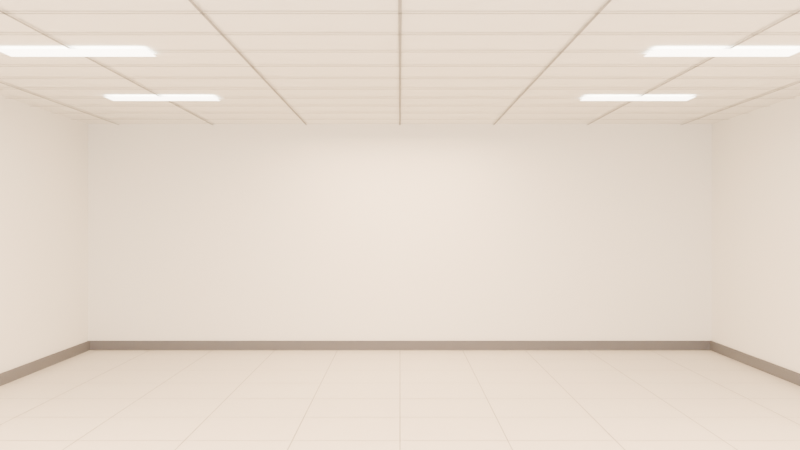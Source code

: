 # Source: laundromat.blend  (saved by Blender 5.2.45; exported with 4.5.12 LTS)
import bpy
from mathutils import Matrix  # noqa: F401  (used for matrix-valued properties, if any)

bpy.ops.wm.read_factory_settings(use_empty=True)
scene = bpy.context.scene
scene.name = 'Scene'

# ---- collections
col_collection = bpy.data.collections.new('Collection'); scene.collection.children.link(col_collection)

# ---- materials (node trees are filled in below, after node groups)
mat_floor_tile_mat_material = bpy.data.materials.new('Floor_Tile_Mat_Material')
mat_grout_grey_mat_material = bpy.data.materials.new('Grout_Grey_Mat_Material')
mat_arch_whitepaint_material = bpy.data.materials.new('Arch_WhitePaint_Material')
mat_lightpanel_emissive_material = bpy.data.materials.new('LightPanel_Emissive_Material')
mat_baseboard_dark_material = bpy.data.materials.new('Baseboard_Dark_Material')

# ---- material node trees
mat_floor_tile_mat_material.use_nodes = True; mat_floor_tile_mat_material.node_tree.nodes.clear()
_N = mat_floor_tile_mat_material.node_tree.nodes; _L = mat_floor_tile_mat_material.node_tree.links
n0 = _N.new('ShaderNodeBsdfPrincipled'); n0.name = 'Principled BSDF'; n0.location = (-200, 100)
n0.inputs[0].default_value = (0.62, 0.6, 0.55, 1.0)
n0.inputs[2].default_value = 0.42
n0.inputs[10].default_value = 0.005
n1 = _N.new('ShaderNodeOutputMaterial'); n1.name = 'Material Output'; n1.location = (200, 100)
_L.new(n0.outputs[0], n1.inputs[0])
n1.is_active_output = True
mat_grout_grey_mat_material.use_nodes = True; mat_grout_grey_mat_material.node_tree.nodes.clear()
_N = mat_grout_grey_mat_material.node_tree.nodes; _L = mat_grout_grey_mat_material.node_tree.links
n0 = _N.new('ShaderNodeBsdfPrincipled'); n0.name = 'Principled BSDF'; n0.location = (-200, 100)
n0.inputs[0].default_value = (0.27, 0.27, 0.26, 1.0)
n0.inputs[2].default_value = 0.75
n0.inputs[10].default_value = 0.005
n1 = _N.new('ShaderNodeOutputMaterial'); n1.name = 'Material Output'; n1.location = (200, 100)
_L.new(n0.outputs[0], n1.inputs[0])
n1.is_active_output = True
mat_arch_whitepaint_material.use_nodes = True; mat_arch_whitepaint_material.node_tree.nodes.clear()
_N = mat_arch_whitepaint_material.node_tree.nodes; _L = mat_arch_whitepaint_material.node_tree.links
n0 = _N.new('ShaderNodeBsdfPrincipled'); n0.name = 'Principled BSDF'; n0.location = (-200, 100)
n0.inputs[0].default_value = (0.82, 0.82, 0.78, 1.0)
n0.inputs[2].default_value = 0.85
n0.inputs[10].default_value = 0.005
n1 = _N.new('ShaderNodeOutputMaterial'); n1.name = 'Material Output'; n1.location = (200, 100)
_L.new(n0.outputs[0], n1.inputs[0])
n1.is_active_output = True
mat_lightpanel_emissive_material.use_nodes = True; mat_lightpanel_emissive_material.node_tree.nodes.clear()
_N = mat_lightpanel_emissive_material.node_tree.nodes; _L = mat_lightpanel_emissive_material.node_tree.links
n0 = _N.new('ShaderNodeBsdfPrincipled'); n0.name = 'Principled BSDF'; n0.location = (-200, 100)
n0.inputs[0].default_value = (1.0, 1.0, 1.0, 1.0)
n0.inputs[10].default_value = 0.005
n0.inputs[27].default_value = (1.0, 0.96, 0.88, 1.0)
n0.inputs[28].default_value = 8.0
n1 = _N.new('ShaderNodeOutputMaterial'); n1.name = 'Material Output'; n1.location = (200, 100)
_L.new(n0.outputs[0], n1.inputs[0])
n1.is_active_output = True
mat_baseboard_dark_material.use_nodes = True; mat_baseboard_dark_material.node_tree.nodes.clear()
_N = mat_baseboard_dark_material.node_tree.nodes; _L = mat_baseboard_dark_material.node_tree.links
n0 = _N.new('ShaderNodeBsdfPrincipled'); n0.name = 'Principled BSDF'; n0.location = (-200, 100)
n0.inputs[0].default_value = (0.12, 0.12, 0.13, 1.0)
n0.inputs[2].default_value = 0.6
n0.inputs[10].default_value = 0.005
n1 = _N.new('ShaderNodeOutputMaterial'); n1.name = 'Material Output'; n1.location = (200, 100)
_L.new(n0.outputs[0], n1.inputs[0])
n1.is_active_output = True

# ---- world
world_world = bpy.data.worlds.new('World'); scene.world = world_world
world_world.use_nodes = True; world_world.node_tree.nodes.clear()
_N = world_world.node_tree.nodes; _L = world_world.node_tree.links
n0 = _N.new('ShaderNodeOutputWorld'); n0.name = 'World Output'; n0.location = (200, 100)
n1 = _N.new('ShaderNodeBackground'); n1.name = 'Background'; n1.location = (-200, 100)
n1.inputs[0].default_value = (0.05088, 0.05088, 0.05088, 1.0)
_L.new(n1.outputs[0], n0.inputs[0])
n0.is_active_output = True
world_world.color = (0.05088, 0.05088, 0.05088)
world_world.sun_shadow_jitter_overblur = 0.0

# ---- cameras
cam_camera_hero_camera = bpy.data.cameras.new('Camera_Hero_Camera')
cam_camera_hero_camera.lens = 40.0
cam_camera_hero_camera.dof.use_dof = True
cam_camera_hero_camera.dof.focus_distance = 7.0
cam_camera_hero_camera.dof.aperture_fstop = 5.6

# ---- lights
light_light_daylight_light = bpy.data.lights.new('Light_Daylight_Light', 'AREA')
light_light_daylight_light.use_temperature = True
light_light_daylight_light.temperature = 6000.0
light_light_daylight_light.energy = 700.0
light_light_daylight_light.size = 3.0
light_light_ceiling_01_light = bpy.data.lights.new('Light_Ceiling_01_Light', 'AREA')
light_light_ceiling_01_light.use_temperature = True
light_light_ceiling_01_light.temperature = 4000.0
light_light_ceiling_01_light.energy = 280.0
light_light_ceiling_01_light.size = 2.6
light_light_ceiling_02_light = bpy.data.lights.new('Light_Ceiling_02_Light', 'AREA')
light_light_ceiling_02_light.use_temperature = True
light_light_ceiling_02_light.temperature = 4000.0
light_light_ceiling_02_light.energy = 280.0
light_light_ceiling_02_light.size = 2.6
light_light_ceiling_03_light = bpy.data.lights.new('Light_Ceiling_03_Light', 'AREA')
light_light_ceiling_03_light.use_temperature = True
light_light_ceiling_03_light.temperature = 4000.0
light_light_ceiling_03_light.energy = 180.0
light_light_ceiling_03_light.size = 2.4

# ---- meshes
me_floor_tile_mesh = bpy.data.meshes.new('Floor_Tile_Mesh')
me_floor_tile_mesh.from_pydata([(-1.0, -1.0, 0.0), (1.0, -1.0, 0.0), (1.0, 1.0, 0.0), (-1.0, 1.0, 0.0)], [], [(0, 1, 2, 3)])
me_floor_tile_mesh.materials.append(mat_floor_tile_mat_material)
me_floor_tile_mesh.update()
me_floor_grout_mesh = bpy.data.meshes.new('Floor_Grout_Mesh')
me_floor_grout_mesh.from_pydata([(-3.203, -6.0, 0.002), (-3.197, -6.0, 0.002), (-3.197, 6.0, 0.002), (-3.203, 6.0, 0.002), (-2.403, -6.0, 0.002), (-2.397, -6.0, 0.002), (-2.397, 6.0, 0.002), (-2.403, 6.0, 0.002), (-1.603, -6.0, 0.002), (-1.597, -6.0, 0.002), (-1.597, 6.0, 0.002), (-1.603, 6.0, 0.002), (-0.803, -6.0, 0.002), (-0.797, -6.0, 0.002), (-0.797, 6.0, 0.002), (-0.803, 6.0, 0.002), (-0.003, -6.0, 0.002), (0.003, -6.0, 0.002), (0.003, 6.0, 0.002), (-0.003, 6.0, 0.002), (0.797, -6.0, 0.002), (0.803, -6.0, 0.002), (0.803, 6.0, 0.002), (0.797, 6.0, 0.002), (1.597, -6.0, 0.002), (1.603, -6.0, 0.002), (1.603, 6.0, 0.002), (1.597, 6.0, 0.002), (2.397, -6.0, 0.002), (2.403, -6.0, 0.002), (2.403, 6.0, 0.002), (2.397, 6.0, 0.002), (3.197, -6.0, 0.002), (3.203, -6.0, 0.002), (3.203, 6.0, 0.002), (3.197, 6.0, 0.002), (-4.0, -5.203, 0.002), (4.0, -5.203, 0.002), (4.0, -5.197, 0.002), (-4.0, -5.197, 0.002), (-4.0, -4.403, 0.002), (4.0, -4.403, 0.002), (4.0, -4.397, 0.002), (-4.0, -4.397, 0.002), (-4.0, -3.603, 0.002), (4.0, -3.603, 0.002), (4.0, -3.597, 0.002), (-4.0, -3.597, 0.002), (-4.0, -2.803, 0.002), (4.0, -2.803, 0.002), (4.0, -2.797, 0.002), (-4.0, -2.797, 0.002), (-4.0, -2.003, 0.002), (4.0, -2.003, 0.002), (4.0, -1.997, 0.002), (-4.0, -1.997, 0.002), (-4.0, -1.203, 0.002), (4.0, -1.203, 0.002), (4.0, -1.197, 0.002), (-4.0, -1.197, 0.002), (-4.0, -0.403, 0.002), (4.0, -0.403, 0.002), (4.0, -0.397, 0.002), (-4.0, -0.397, 0.002), (-4.0, 0.397, 0.002), (4.0, 0.397, 0.002), (4.0, 0.403, 0.002), (-4.0, 0.403, 0.002), (-4.0, 1.197, 0.002), (4.0, 1.197, 0.002), (4.0, 1.203, 0.002), (-4.0, 1.203, 0.002), (-4.0, 1.997, 0.002), (4.0, 1.997, 0.002), (4.0, 2.003, 0.002), (-4.0, 2.003, 0.002), (-4.0, 2.797, 0.002), (4.0, 2.797, 0.002), (4.0, 2.803, 0.002), (-4.0, 2.803, 0.002), (-4.0, 3.597, 0.002), (4.0, 3.597, 0.002), (4.0, 3.603, 0.002), (-4.0, 3.603, 0.002), (-4.0, 4.397, 0.002), (4.0, 4.397, 0.002), (4.0, 4.403, 0.002), (-4.0, 4.403, 0.002), (-4.0, 5.197, 0.002), (4.0, 5.197, 0.002), (4.0, 5.203, 0.002), (-4.0, 5.203, 0.002)], [], [(0, 1, 2, 3), (4, 5, 6, 7), (8, 9, 10, 11), (12, 13, 14, 15), (16, 17, 18, 19), (20, 21, 22, 23), (24, 25, 26, 27), (28, 29, 30, 31), (32, 33, 34, 35), (36, 37, 38, 39), (40, 41, 42, 43), (44, 45, 46, 47), (48, 49, 50, 51), (52, 53, 54, 55), (56, 57, 58, 59), (60, 61, 62, 63), (64, 65, 66, 67), (68, 69, 70, 71), (72, 73, 74, 75), (76, 77, 78, 79), (80, 81, 82, 83), (84, 85, 86, 87), (88, 89, 90, 91)])
me_floor_grout_mesh.materials.append(mat_grout_grey_mat_material)
me_floor_grout_mesh.update()
me_wall_back_mesh = bpy.data.meshes.new('Wall_Back_Mesh')
me_wall_back_mesh.from_pydata([(-1.0, -1.0, -1.0), (1.0, -1.0, -1.0), (1.0, 1.0, -1.0), (-1.0, 1.0, -1.0), (-1.0, -1.0, 1.0), (1.0, -1.0, 1.0), (1.0, 1.0, 1.0), (-1.0, 1.0, 1.0)], [], [(0, 3, 2, 1), (4, 5, 6, 7), (0, 1, 5, 4), (1, 2, 6, 5), (2, 3, 7, 6), (3, 0, 4, 7)])
me_wall_back_mesh.materials.append(mat_arch_whitepaint_material)
me_wall_back_mesh.update()
me_wall_left_mesh = bpy.data.meshes.new('Wall_Left_Mesh')
me_wall_left_mesh.from_pydata([(-1.0, -1.0, -1.0), (1.0, -1.0, -1.0), (1.0, 1.0, -1.0), (-1.0, 1.0, -1.0), (-1.0, -1.0, 1.0), (1.0, -1.0, 1.0), (1.0, 1.0, 1.0), (-1.0, 1.0, 1.0)], [], [(0, 3, 2, 1), (4, 5, 6, 7), (0, 1, 5, 4), (1, 2, 6, 5), (2, 3, 7, 6), (3, 0, 4, 7)])
me_wall_left_mesh.materials.append(mat_arch_whitepaint_material)
me_wall_left_mesh.update()
me_wall_right_mesh = bpy.data.meshes.new('Wall_Right_Mesh')
me_wall_right_mesh.from_pydata([(-1.0, -1.0, -1.0), (1.0, -1.0, -1.0), (1.0, 1.0, -1.0), (-1.0, 1.0, -1.0), (-1.0, -1.0, 1.0), (1.0, -1.0, 1.0), (1.0, 1.0, 1.0), (-1.0, 1.0, 1.0)], [], [(0, 3, 2, 1), (4, 5, 6, 7), (0, 1, 5, 4), (1, 2, 6, 5), (2, 3, 7, 6), (3, 0, 4, 7)])
me_wall_right_mesh.materials.append(mat_arch_whitepaint_material)
me_wall_right_mesh.update()
me_ceiling_mesh = bpy.data.meshes.new('Ceiling_Mesh')
me_ceiling_mesh.from_pydata([(-1.0, -1.0, 0.0), (1.0, -1.0, 0.0), (1.0, 1.0, 0.0), (-1.0, 1.0, 0.0)], [], [(0, 1, 2, 3)])
me_ceiling_mesh.materials.append(mat_arch_whitepaint_material)
me_ceiling_mesh.update()
me_ceiling_grid_mesh = bpy.data.meshes.new('Ceiling_Grid_Mesh')
me_ceiling_grid_mesh.from_pydata([(-3.61, -6.0, 2.885), (-3.59, -6.0, 2.885), (-3.59, 6.0, 2.885), (-3.61, 6.0, 2.885), (-2.41, -6.0, 2.885), (-2.39, -6.0, 2.885), (-2.39, 6.0, 2.885), (-2.41, 6.0, 2.885), (-1.21, -6.0, 2.885), (-1.19, -6.0, 2.885), (-1.19, 6.0, 2.885), (-1.21, 6.0, 2.885), (-0.01, -6.0, 2.885), (0.01, -6.0, 2.885), (0.01, 6.0, 2.885), (-0.01, 6.0, 2.885), (1.19, -6.0, 2.885), (1.21, -6.0, 2.885), (1.21, 6.0, 2.885), (1.19, 6.0, 2.885), (2.39, -6.0, 2.885), (2.41, -6.0, 2.885), (2.41, 6.0, 2.885), (2.39, 6.0, 2.885), (3.59, -6.0, 2.885), (3.61, -6.0, 2.885), (3.61, 6.0, 2.885), (3.59, 6.0, 2.885), (-4.0, -5.41, 2.885), (4.0, -5.41, 2.885), (4.0, -5.39, 2.885), (-4.0, -5.39, 2.885), (-4.0, -4.81, 2.885), (4.0, -4.81, 2.885), (4.0, -4.79, 2.885), (-4.0, -4.79, 2.885), (-4.0, -4.21, 2.885), (4.0, -4.21, 2.885), (4.0, -4.19, 2.885), (-4.0, -4.19, 2.885), (-4.0, -3.61, 2.885), (4.0, -3.61, 2.885), (4.0, -3.59, 2.885), (-4.0, -3.59, 2.885), (-4.0, -3.01, 2.885), (4.0, -3.01, 2.885), (4.0, -2.99, 2.885), (-4.0, -2.99, 2.885), (-4.0, -2.41, 2.885), (4.0, -2.41, 2.885), (4.0, -2.39, 2.885), (-4.0, -2.39, 2.885), (-4.0, -1.81, 2.885), (4.0, -1.81, 2.885), (4.0, -1.79, 2.885), (-4.0, -1.79, 2.885), (-4.0, -1.21, 2.885), (4.0, -1.21, 2.885), (4.0, -1.19, 2.885), (-4.0, -1.19, 2.885), (-4.0, -0.61, 2.885), (4.0, -0.61, 2.885), (4.0, -0.59, 2.885), (-4.0, -0.59, 2.885), (-4.0, -0.01, 2.885), (4.0, -0.01, 2.885), (4.0, 0.01, 2.885), (-4.0, 0.01, 2.885), (-4.0, 0.59, 2.885), (4.0, 0.59, 2.885), (4.0, 0.61, 2.885), (-4.0, 0.61, 2.885), (-4.0, 1.19, 2.885), (4.0, 1.19, 2.885), (4.0, 1.21, 2.885), (-4.0, 1.21, 2.885), (-4.0, 1.79, 2.885), (4.0, 1.79, 2.885), (4.0, 1.81, 2.885), (-4.0, 1.81, 2.885), (-4.0, 2.39, 2.885), (4.0, 2.39, 2.885), (4.0, 2.41, 2.885), (-4.0, 2.41, 2.885), (-4.0, 2.99, 2.885), (4.0, 2.99, 2.885), (4.0, 3.01, 2.885), (-4.0, 3.01, 2.885), (-4.0, 3.59, 2.885), (4.0, 3.59, 2.885), (4.0, 3.61, 2.885), (-4.0, 3.61, 2.885), (-4.0, 4.19, 2.885), (4.0, 4.19, 2.885), (4.0, 4.21, 2.885), (-4.0, 4.21, 2.885), (-4.0, 4.79, 2.885), (4.0, 4.79, 2.885), (4.0, 4.81, 2.885), (-4.0, 4.81, 2.885), (-4.0, 5.39, 2.885), (4.0, 5.39, 2.885), (4.0, 5.41, 2.885), (-4.0, 5.41, 2.885)], [], [(0, 1, 2, 3), (4, 5, 6, 7), (8, 9, 10, 11), (12, 13, 14, 15), (16, 17, 18, 19), (20, 21, 22, 23), (24, 25, 26, 27), (28, 29, 30, 31), (32, 33, 34, 35), (36, 37, 38, 39), (40, 41, 42, 43), (44, 45, 46, 47), (48, 49, 50, 51), (52, 53, 54, 55), (56, 57, 58, 59), (60, 61, 62, 63), (64, 65, 66, 67), (68, 69, 70, 71), (72, 73, 74, 75), (76, 77, 78, 79), (80, 81, 82, 83), (84, 85, 86, 87), (88, 89, 90, 91), (92, 93, 94, 95), (96, 97, 98, 99), (100, 101, 102, 103)])
me_ceiling_grid_mesh.materials.append(mat_grout_grey_mat_material)
me_ceiling_grid_mesh.update()
me_ceiling_lightpanels_mesh = bpy.data.meshes.new('Ceiling_LightPanels_Mesh')
me_ceiling_lightpanels_mesh.from_pydata([(-2.95, -3.75, 2.88), (-1.85, -3.75, 2.88), (-1.85, -3.45, 2.88), (-2.95, -3.45, 2.88), (-2.95, -1.35, 2.88), (-1.85, -1.35, 2.88), (-1.85, -1.05, 2.88), (-2.95, -1.05, 2.88), (-2.95, 1.05, 2.88), (-1.85, 1.05, 2.88), (-1.85, 1.35, 2.88), (-2.95, 1.35, 2.88), (-2.95, 3.45, 2.88), (-1.85, 3.45, 2.88), (-1.85, 3.75, 2.88), (-2.95, 3.75, 2.88), (1.85, -3.75, 2.88), (2.95, -3.75, 2.88), (2.95, -3.45, 2.88), (1.85, -3.45, 2.88), (1.85, -1.35, 2.88), (2.95, -1.35, 2.88), (2.95, -1.05, 2.88), (1.85, -1.05, 2.88), (1.85, 1.05, 2.88), (2.95, 1.05, 2.88), (2.95, 1.35, 2.88), (1.85, 1.35, 2.88), (1.85, 3.45, 2.88), (2.95, 3.45, 2.88), (2.95, 3.75, 2.88), (1.85, 3.75, 2.88)], [], [(0, 1, 2, 3), (4, 5, 6, 7), (8, 9, 10, 11), (12, 13, 14, 15), (16, 17, 18, 19), (20, 21, 22, 23), (24, 25, 26, 27), (28, 29, 30, 31)])
me_ceiling_lightpanels_mesh.materials.append(mat_lightpanel_emissive_material)
me_ceiling_lightpanels_mesh.update()
me_baseboard_mesh = bpy.data.meshes.new('Baseboard_Mesh')
me_baseboard_mesh.from_pydata([(-4.0, 5.97, 0.0), (4.0, 5.97, 0.0), (4.0, 5.99, 0.0), (-4.0, 5.99, 0.0), (-4.0, 5.97, 0.12), (4.0, 5.97, 0.12), (4.0, 5.99, 0.12), (-4.0, 5.99, 0.12), (-3.99, -6.0, 0.0), (-3.97, -6.0, 0.0), (-3.97, 6.0, 0.0), (-3.99, 6.0, 0.0), (-3.99, -6.0, 0.12), (-3.97, -6.0, 0.12), (-3.97, 6.0, 0.12), (-3.99, 6.0, 0.12), (3.97, -6.0, 0.0), (3.99, -6.0, 0.0), (3.99, 6.0, 0.0), (3.97, 6.0, 0.0), (3.97, -6.0, 0.12), (3.99, -6.0, 0.12), (3.99, 6.0, 0.12), (3.97, 6.0, 0.12)], [], [(0, 3, 2, 1), (4, 5, 6, 7), (0, 1, 5, 4), (1, 2, 6, 5), (2, 3, 7, 6), (3, 0, 4, 7), (8, 11, 10, 9), (12, 13, 14, 15), (8, 9, 13, 12), (9, 10, 14, 13), (10, 11, 15, 14), (11, 8, 12, 15), (16, 19, 18, 17), (20, 21, 22, 23), (16, 17, 21, 20), (17, 18, 22, 21), (18, 19, 23, 22), (19, 16, 20, 23)])
me_baseboard_mesh.materials.append(mat_baseboard_dark_material)
me_baseboard_mesh.update()

# ---- objects
ob_floor_tile = bpy.data.objects.new('Floor_Tile', me_floor_tile_mesh)
ob_floor_grout = bpy.data.objects.new('Floor_Grout', me_floor_grout_mesh)
ob_wall_back = bpy.data.objects.new('Wall_Back', me_wall_back_mesh)
ob_wall_left = bpy.data.objects.new('Wall_Left', me_wall_left_mesh)
ob_wall_right = bpy.data.objects.new('Wall_Right', me_wall_right_mesh)
ob_ceiling = bpy.data.objects.new('Ceiling', me_ceiling_mesh)
ob_ceiling_grid = bpy.data.objects.new('Ceiling_Grid', me_ceiling_grid_mesh)
ob_ceiling_lightpanels = bpy.data.objects.new('Ceiling_LightPanels', me_ceiling_lightpanels_mesh)
ob_baseboard = bpy.data.objects.new('Baseboard', me_baseboard_mesh)
ob_camera_hero = bpy.data.objects.new('Camera_Hero', cam_camera_hero_camera)
ob_light_daylight = bpy.data.objects.new('Light_Daylight', light_light_daylight_light)
ob_light_ceiling_01 = bpy.data.objects.new('Light_Ceiling_01', light_light_ceiling_01_light)
ob_light_ceiling_02 = bpy.data.objects.new('Light_Ceiling_02', light_light_ceiling_02_light)
ob_light_ceiling_03 = bpy.data.objects.new('Light_Ceiling_03', light_light_ceiling_03_light)

# ---- transforms, parenting, visibility, modifiers, constraints
ob_floor_tile.location = (0.0, 0.0, 0.0)
ob_floor_tile.scale = (4.0, 6.0, 1.0)
ob_floor_grout.location = (0.0, 0.0, 0.0)
ob_wall_back.location = (0.0, 6.1, 1.45)
ob_wall_back.scale = (4.0, 0.1, 1.45)
ob_wall_left.location = (-4.1, 0.0, 1.45)
ob_wall_left.scale = (0.1, 6.0, 1.45)
ob_wall_right.location = (4.1, 0.0, 1.45)
ob_wall_right.scale = (0.1, 6.0, 1.45)
ob_ceiling.location = (0.0, 0.0, 2.9)
ob_ceiling.scale = (4.0, 6.0, 1.0)
ob_ceiling_grid.location = (0.0, 0.0, 0.0)
ob_ceiling_lightpanels.location = (0.0, 0.0, 0.0)
ob_baseboard.location = (0.0, 0.0, 0.0)
ob_camera_hero.location = (0.0, -5.4, 1.6)
ob_camera_hero.rotation_euler = (1.571, 0.0, 0.0)
ob_light_daylight.location = (0.0, -5.7, 2.45)
ob_light_daylight.rotation_euler = (1.571, 0.0, 0.0)
ob_light_ceiling_01.location = (-2.2, 0.0, 2.75)
ob_light_ceiling_02.location = (2.2, 0.0, 2.75)
ob_light_ceiling_03.location = (0.0, 4.2, 2.75)

# ---- collection membership
col_collection.objects.link(ob_floor_tile)
col_collection.objects.link(ob_floor_grout)
col_collection.objects.link(ob_wall_back)
col_collection.objects.link(ob_wall_left)
col_collection.objects.link(ob_wall_right)
col_collection.objects.link(ob_ceiling)
col_collection.objects.link(ob_ceiling_grid)
col_collection.objects.link(ob_ceiling_lightpanels)
col_collection.objects.link(ob_baseboard)
col_collection.objects.link(ob_camera_hero)
col_collection.objects.link(ob_light_daylight)
col_collection.objects.link(ob_light_ceiling_01)
col_collection.objects.link(ob_light_ceiling_02)
col_collection.objects.link(ob_light_ceiling_03)

# ---- scene / render settings (as saved in the file)
scene.camera = ob_camera_hero
scene.frame_start = 1; scene.frame_end = 250; scene.frame_set(1)
scene.render.engine = 'BLENDER_EEVEE_NEXT'
scene.render.bake_bias = 0.0
scene.render.bake_samples = 0
scene.render.compositor_device = 'GPU'
scene.cycles.samples = 64
scene.eevee.use_volume_custom_range = False
scene.eevee.fast_gi_thickness_near = 0.1
scene.eevee.fast_gi_thickness_far = 0.0
scene.eevee.ray_tracing_options.screen_trace_thickness = 0.1
bpy.context.view_layer.update()
